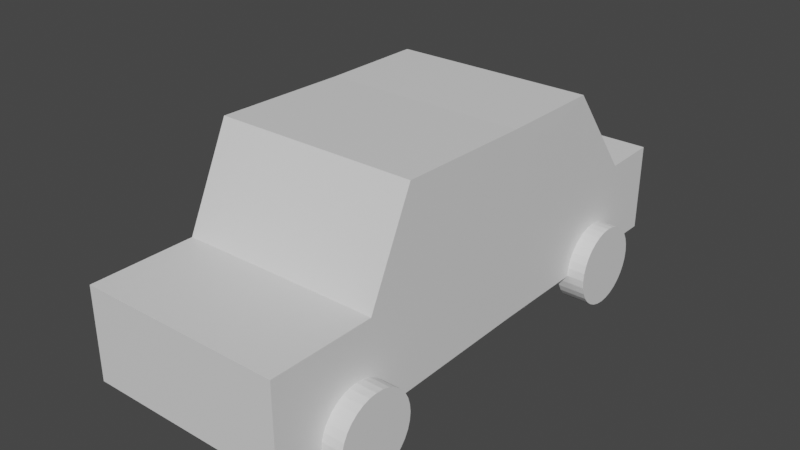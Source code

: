 # Source: Car.blend  (saved by Blender 2.80.75; exported with 4.5.12 LTS)
import bpy
from mathutils import Matrix  # noqa: F401  (used for matrix-valued properties, if any)

bpy.ops.wm.read_factory_settings(use_empty=True)
scene = bpy.context.scene
scene.name = 'Scene'

# ---- collections
col_collection = bpy.data.collections.new('Collection'); scene.collection.children.link(col_collection)

# ---- materials (node trees are filled in below, after node groups)
mat_van_outside = bpy.data.materials.new('Van outside')
mat_van_outside.use_transparent_shadow = False
mat_van_interior = bpy.data.materials.new('Van interior')
mat_van_interior.use_transparent_shadow = False
mat_glass = bpy.data.materials.new('Glass')
mat_glass.use_transparent_shadow = False
mat_tire = bpy.data.materials.new('Tire')
mat_tire.use_transparent_shadow = False
mat_rim = bpy.data.materials.new('Rim')
mat_rim.use_transparent_shadow = False

# ---- material node trees
mat_van_outside.use_nodes = True; mat_van_outside.node_tree.nodes.clear()
_N = mat_van_outside.node_tree.nodes; _L = mat_van_outside.node_tree.links
n0 = _N.new('ShaderNodeOutputMaterial'); n0.name = 'Material Output'; n0.location = (300, 300)
n1 = _N.new('ShaderNodeBsdfPrincipled'); n1.name = 'Principled BSDF'; n1.location = (10, 300)
n1.distribution = 'GGX'
n1.subsurface_method = 'BURLEY'
n1.inputs[3].default_value = 1.45
n1.inputs[27].default_value = (0.0, 0.0, 0.0, 1.0)
n1.inputs[28].default_value = 1.0
_L.new(n1.outputs[0], n0.inputs[0])
n0.is_active_output = True
mat_van_interior.use_nodes = True; mat_van_interior.node_tree.nodes.clear()
_N = mat_van_interior.node_tree.nodes; _L = mat_van_interior.node_tree.links
n0 = _N.new('ShaderNodeOutputMaterial'); n0.name = 'Material Output'; n0.location = (300, 300)
n1 = _N.new('ShaderNodeBsdfPrincipled'); n1.name = 'Principled BSDF'; n1.location = (10, 300)
n1.distribution = 'GGX'
n1.subsurface_method = 'BURLEY'
n1.inputs[3].default_value = 1.45
n1.inputs[27].default_value = (0.0, 0.0, 0.0, 1.0)
n1.inputs[28].default_value = 1.0
_L.new(n1.outputs[0], n0.inputs[0])
n0.is_active_output = True
mat_glass.use_nodes = True; mat_glass.node_tree.nodes.clear()
_N = mat_glass.node_tree.nodes; _L = mat_glass.node_tree.links
n0 = _N.new('ShaderNodeOutputMaterial'); n0.name = 'Material Output'; n0.location = (300, 300)
n1 = _N.new('ShaderNodeBsdfPrincipled'); n1.name = 'Principled BSDF'; n1.location = (10, 300)
n1.distribution = 'GGX'
n1.subsurface_method = 'BURLEY'
n1.inputs[3].default_value = 1.45
n1.inputs[27].default_value = (0.0, 0.0, 0.0, 1.0)
n1.inputs[28].default_value = 1.0
_L.new(n1.outputs[0], n0.inputs[0])
n0.is_active_output = True
mat_tire.use_nodes = True; mat_tire.node_tree.nodes.clear()
_N = mat_tire.node_tree.nodes; _L = mat_tire.node_tree.links
n0 = _N.new('ShaderNodeOutputMaterial'); n0.name = 'Material Output'; n0.location = (300, 300)
n1 = _N.new('ShaderNodeBsdfPrincipled'); n1.name = 'Principled BSDF'; n1.location = (10, 300)
n1.distribution = 'GGX'
n1.subsurface_method = 'BURLEY'
n1.inputs[3].default_value = 1.45
n1.inputs[27].default_value = (0.0, 0.0, 0.0, 1.0)
n1.inputs[28].default_value = 1.0
_L.new(n1.outputs[0], n0.inputs[0])
n0.is_active_output = True
mat_rim.use_nodes = True; mat_rim.node_tree.nodes.clear()
_N = mat_rim.node_tree.nodes; _L = mat_rim.node_tree.links
n0 = _N.new('ShaderNodeOutputMaterial'); n0.name = 'Material Output'; n0.location = (300, 300)
n1 = _N.new('ShaderNodeBsdfPrincipled'); n1.name = 'Principled BSDF'; n1.location = (10, 300)
n1.distribution = 'GGX'
n1.subsurface_method = 'BURLEY'
n1.inputs[3].default_value = 1.45
n1.inputs[27].default_value = (0.0, 0.0, 0.0, 1.0)
n1.inputs[28].default_value = 1.0
_L.new(n1.outputs[0], n0.inputs[0])
n0.is_active_output = True

# ---- world
world_world = bpy.data.worlds.new('World'); scene.world = world_world
world_world.use_nodes = True; world_world.node_tree.nodes.clear()
_N = world_world.node_tree.nodes; _L = world_world.node_tree.links
n0 = _N.new('ShaderNodeOutputWorld'); n0.name = 'World Output'; n0.location = (300, 300)
n1 = _N.new('ShaderNodeBackground'); n1.name = 'Background'; n1.location = (10, 300)
n1.inputs[0].default_value = (0.05088, 0.05088, 0.05088, 1.0)
_L.new(n1.outputs[0], n0.inputs[0])
n0.is_active_output = True
world_world.color = (0.05088, 0.05088, 0.05088)
world_world.use_sun_shadow = False
world_world.sun_shadow_jitter_overblur = 0.0

# ---- meshes
me_cube_001 = bpy.data.meshes.new('Cube.001')
me_cube_001.from_pydata([(2.526, -5.276, 0.1359), (2.526, -4.132, 4.844), (2.526, -0.6298, 0.2021), (2.526, -0.7211, 4.777), (2.526, -0.7211, 2.427), (2.526, -5.276, 2.427), (2.526, -7.896, 2.427), (2.526, -7.896, 0.1359), (2.526, -1.11, 4.54), (2.526, -3.825, 4.54), (2.526, -1.11, 2.71), (2.526, -4.862, 2.71), (0.0, -0.6298, 0.2021), (0.0, -0.7211, 4.777), (0.0, -5.276, 0.1359), (0.0, -4.132, 4.844), (0.0, -5.276, 2.427), (0.0, -7.896, 0.1359), (0.0, -7.896, 2.427), (2.526, 1.995, 0.2021), (2.27, -4.248, 4.6), (2.27, -5.161, 2.672), (0.0, -4.248, 4.6), (0.0, -5.161, 2.672), (2.338, -4.722, 0.196), (3.034, -4.722, 0.196), (2.338, -4.742, 0.0008793), (3.034, -4.742, 0.0008794), (2.338, -4.798, -0.1867), (3.034, -4.798, -0.1867), (2.338, -4.891, -0.3596), (3.034, -4.891, -0.3596), (2.338, -5.015, -0.5111), (3.034, -5.015, -0.5111), (2.338, -5.167, -0.6355), (3.034, -5.167, -0.6355), (2.338, -5.34, -0.7279), (3.034, -5.34, -0.7279), (2.338, -5.527, -0.7848), (3.034, -5.527, -0.7848), (2.338, -5.722, -0.804), (3.034, -5.722, -0.804), (2.338, -5.917, -0.7848), (3.034, -5.917, -0.7848), (2.338, -6.105, -0.7279), (3.034, -6.105, -0.7279), (2.338, -6.278, -0.6355), (3.034, -6.278, -0.6355), (2.338, -6.429, -0.5111), (3.034, -6.429, -0.5111), (2.338, -6.554, -0.3596), (3.034, -6.554, -0.3596), (2.338, -6.646, -0.1867), (3.034, -6.646, -0.1867), (2.338, -6.703, 0.0008796), (3.034, -6.703, 0.0008796), (2.338, -6.722, 0.196), (3.034, -6.722, 0.196), (2.338, -6.703, 0.3911), (3.034, -6.703, 0.3911), (2.338, -6.646, 0.5787), (3.034, -6.646, 0.5787), (2.338, -6.554, 0.7515), (3.034, -6.554, 0.7515), (2.338, -6.429, 0.9031), (3.034, -6.429, 0.9031), (2.338, -6.278, 1.027), (3.034, -6.278, 1.027), (2.338, -6.105, 1.12), (3.034, -6.105, 1.12), (2.338, -5.917, 1.177), (3.034, -5.917, 1.177), (2.338, -5.722, 1.196), (3.034, -5.722, 1.196), (2.338, -5.527, 1.177), (3.034, -5.527, 1.177), (2.338, -5.34, 1.12), (3.034, -5.34, 1.12), (2.338, -5.167, 1.027), (3.034, -5.167, 1.027), (2.338, -5.015, 0.9031), (3.034, -5.015, 0.9031), (2.338, -4.891, 0.7515), (3.034, -4.891, 0.7515), (2.338, -4.798, 0.5787), (3.034, -4.798, 0.5787), (2.338, -4.742, 0.3911), (3.034, -4.742, 0.3911), (2.272, 3.822, 0.2156), (2.968, 3.822, 0.2156), (2.272, 3.803, 0.02048), (2.968, 3.803, 0.02048), (2.272, 3.746, -0.1671), (2.968, 3.746, -0.1671), (2.272, 3.653, -0.34), (2.968, 3.653, -0.34), (2.272, 3.529, -0.4915), (2.968, 3.529, -0.4915), (2.272, 3.378, -0.6159), (2.968, 3.378, -0.6159), (2.272, 3.205, -0.7083), (2.968, 3.205, -0.7083), (2.272, 3.017, -0.7652), (2.968, 3.017, -0.7652), (2.272, 2.822, -0.7844), (2.968, 2.822, -0.7844), (2.272, 2.627, -0.7652), (2.968, 2.627, -0.7652), (2.272, 2.439, -0.7083), (2.968, 2.439, -0.7083), (2.272, 2.266, -0.6159), (2.968, 2.266, -0.6159), (2.272, 2.115, -0.4915), (2.968, 2.115, -0.4915), (2.272, 1.99, -0.34), (2.968, 1.99, -0.34), (2.272, 1.898, -0.1671), (2.968, 1.898, -0.1671), (2.272, 1.841, 0.02048), (2.968, 1.841, 0.02048), (2.272, 1.822, 0.2156), (2.968, 1.822, 0.2156), (2.272, 1.841, 0.4107), (2.968, 1.841, 0.4107), (2.272, 1.898, 0.5983), (2.968, 1.898, 0.5983), (2.272, 1.99, 0.7711), (2.968, 1.99, 0.7711), (2.272, 2.115, 0.9227), (2.968, 2.115, 0.9227), (2.272, 2.266, 1.047), (2.968, 2.266, 1.047), (2.272, 2.439, 1.139), (2.968, 2.439, 1.139), (2.272, 2.627, 1.196), (2.968, 2.627, 1.196), (2.272, 2.822, 1.216), (2.968, 2.822, 1.216), (2.272, 3.017, 1.196), (2.968, 3.017, 1.196), (2.272, 3.205, 1.139), (2.968, 3.205, 1.139), (2.272, 3.378, 1.047), (2.968, 3.378, 1.047), (2.272, 3.529, 0.9227), (2.968, 3.529, 0.9227), (2.272, 3.653, 0.7711), (2.968, 3.653, 0.7711), (2.272, 3.746, 0.5982), (2.968, 3.746, 0.5982), (2.272, 3.803, 0.4107), (2.968, 3.803, 0.4107), (3.034, -4.97, 0.04626), (3.034, -4.955, 0.196), (3.034, -5.013, -0.09769), (3.034, -5.084, -0.2304), (3.034, -5.18, -0.3466), (3.034, -5.296, -0.4421), (3.034, -5.429, -0.513), (3.034, -5.573, -0.5567), (3.034, -5.722, -0.5714), (3.034, -5.872, -0.5567), (3.034, -6.016, -0.513), (3.034, -6.149, -0.4421), (3.034, -6.265, -0.3466), (3.034, -6.36, -0.2304), (3.034, -6.431, -0.09769), (3.034, -6.475, 0.04626), (3.034, -6.49, 0.196), (3.034, -6.475, 0.3457), (3.034, -6.431, 0.4896), (3.034, -6.36, 0.6223), (3.034, -6.265, 0.7386), (3.034, -6.149, 0.834), (3.034, -6.016, 0.9049), (3.034, -5.872, 0.9486), (3.034, -5.722, 0.9633), (3.034, -5.573, 0.9486), (3.034, -5.429, 0.9049), (3.034, -5.296, 0.834), (3.034, -5.18, 0.7386), (3.034, -5.084, 0.6223), (3.034, -5.013, 0.4896), (3.034, -4.97, 0.3457), (2.968, 3.611, 0.0586), (2.968, 3.627, 0.2156), (2.968, 3.565, -0.09233), (2.968, 3.491, -0.2314), (2.968, 3.391, -0.3533), (2.968, 3.269, -0.4534), (2.968, 3.13, -0.5278), (2.968, 2.979, -0.5735), (2.968, 2.822, -0.589), (2.968, 2.665, -0.5735), (2.968, 2.514, -0.5278), (2.968, 2.375, -0.4534), (2.968, 2.253, -0.3533), (2.968, 2.153, -0.2314), (2.968, 2.079, -0.09233), (2.968, 2.033, 0.0586), (2.968, 2.017, 0.2156), (2.968, 2.033, 0.3725), (2.968, 2.079, 0.5235), (2.968, 2.153, 0.6626), (2.968, 2.253, 0.7845), (2.968, 2.375, 0.8845), (2.968, 2.514, 0.9589), (2.968, 2.665, 1.005), (2.968, 2.822, 1.02), (2.968, 2.979, 1.005), (2.968, 3.13, 0.9589), (2.968, 3.269, 0.8845), (2.968, 3.391, 0.7845), (2.968, 3.491, 0.6626), (2.968, 3.565, 0.5235), (2.968, 3.611, 0.3725), (2.526, 1.904, 4.777), (2.526, 1.904, 2.427), (0.0, 1.904, 4.777), (2.526, 3.689, 2.45), (0.0, 3.689, 2.45), (2.526, 5.086, 2.483), (0.0, 5.086, 2.483), (2.526, 5.052, 0.2768), (0.0, 5.052, 0.2768), (2.526, 2.33, 0.2877), (0.0, 2.33, 0.2877), (2.529, 0.1175, 4.418), (2.526, -0.395, 2.719), (2.529, 1.065, 4.418), (2.526, 1.578, 2.719), (0.0, 2.252, 4.323), (2.033, 2.252, 4.323), (0.0, 3.34, 2.904), (2.033, 3.34, 2.904)], [], [(1, 5, 11, 9), (12, 2, 0, 14), (0, 5, 6, 7), (2, 4, 5, 0), (14, 0, 7, 17), (10, 8, 9, 11), (4, 3, 8, 10), (3, 1, 9, 8), (5, 4, 10, 11), (5, 16, 18, 6), (7, 6, 18, 17), (216, 3, 227, 229), (3, 13, 15, 1), (1, 15, 22, 20), (21, 20, 22, 23), (5, 1, 20, 21), (16, 5, 21, 23), (24, 25, 27, 26), (26, 27, 29, 28), (28, 29, 31, 30), (30, 31, 33, 32), (32, 33, 35, 34), (34, 35, 37, 36), (36, 37, 39, 38), (38, 39, 41, 40), (40, 41, 43, 42), (42, 43, 45, 44), (44, 45, 47, 46), (46, 47, 49, 48), (48, 49, 51, 50), (50, 51, 53, 52), (52, 53, 55, 54), (54, 55, 57, 56), (56, 57, 59, 58), (58, 59, 61, 60), (60, 61, 63, 62), (62, 63, 65, 64), (64, 65, 67, 66), (66, 67, 69, 68), (68, 69, 71, 70), (70, 71, 73, 72), (72, 73, 75, 74), (74, 75, 77, 76), (76, 77, 79, 78), (78, 79, 81, 80), (80, 81, 83, 82), (82, 83, 85, 84), (37, 35, 157, 158), (84, 85, 87, 86), (86, 87, 25, 24), (24, 26, 28, 30, 32, 34, 36, 38, 40, 42, 44, 46, 48, 50, 52, 54, 56, 58, 60, 62, 64, 66, 68, 70, 72, 74, 76, 78, 80, 82, 84, 86), (88, 89, 91, 90), (90, 91, 93, 92), (92, 93, 95, 94), (94, 95, 97, 96), (96, 97, 99, 98), (98, 99, 101, 100), (100, 101, 103, 102), (102, 103, 105, 104), (104, 105, 107, 106), (106, 107, 109, 108), (108, 109, 111, 110), (110, 111, 113, 112), (112, 113, 115, 114), (114, 115, 117, 116), (116, 117, 119, 118), (118, 119, 121, 120), (120, 121, 123, 122), (122, 123, 125, 124), (124, 125, 127, 126), (126, 127, 129, 128), (128, 129, 131, 130), (130, 131, 133, 132), (132, 133, 135, 134), (134, 135, 137, 136), (136, 137, 139, 138), (138, 139, 141, 140), (140, 141, 143, 142), (142, 143, 145, 144), (144, 145, 147, 146), (146, 147, 149, 148), (135, 133, 206, 207), (148, 149, 151, 150), (150, 151, 89, 88), (88, 90, 92, 94, 96, 98, 100, 102, 104, 106, 108, 110, 112, 114, 116, 118, 120, 122, 124, 126, 128, 130, 132, 134, 136, 138, 140, 142, 144, 146, 148, 150), (152, 153, 183, 182, 181, 180, 179, 178, 177, 176, 175, 174, 173, 172, 171, 170, 169, 168, 167, 166, 165, 164, 163, 162, 161, 160, 159, 158, 157, 156, 155, 154), (55, 53, 166, 167), (73, 71, 175, 176), (29, 27, 152, 154), (47, 45, 162, 163), (65, 63, 171, 172), (83, 81, 180, 181), (39, 37, 158, 159), (57, 55, 167, 168), (75, 73, 176, 177), (31, 29, 154, 155), (49, 47, 163, 164), (67, 65, 172, 173), (85, 83, 181, 182), (41, 39, 159, 160), (59, 57, 168, 169), (77, 75, 177, 178), (33, 31, 155, 156), (51, 49, 164, 165), (69, 67, 173, 174), (87, 85, 182, 183), (43, 41, 160, 161), (61, 59, 169, 170), (79, 77, 178, 179), (35, 33, 156, 157), (53, 51, 165, 166), (71, 69, 174, 175), (27, 25, 153, 152), (25, 87, 183, 153), (45, 43, 161, 162), (63, 61, 170, 171), (81, 79, 179, 180), (184, 185, 215, 214, 213, 212, 211, 210, 209, 208, 207, 206, 205, 204, 203, 202, 201, 200, 199, 198, 197, 196, 195, 194, 193, 192, 191, 190, 189, 188, 187, 186), (91, 89, 185, 184), (89, 151, 215, 185), (109, 107, 193, 194), (127, 125, 202, 203), (145, 143, 211, 212), (101, 99, 189, 190), (119, 117, 198, 199), (137, 135, 207, 208), (93, 91, 184, 186), (111, 109, 194, 195), (129, 127, 203, 204), (147, 145, 212, 213), (103, 101, 190, 191), (121, 119, 199, 200), (139, 137, 208, 209), (95, 93, 186, 187), (113, 111, 195, 196), (131, 129, 204, 205), (149, 147, 213, 214), (105, 103, 191, 192), (123, 121, 200, 201), (141, 139, 209, 210), (97, 95, 187, 188), (115, 113, 196, 197), (133, 131, 205, 206), (151, 149, 214, 215), (107, 105, 192, 193), (125, 123, 201, 202), (143, 141, 210, 211), (99, 97, 188, 189), (117, 115, 197, 198), (4, 2, 19, 217), (13, 3, 216, 218), (218, 216, 232, 231), (220, 219, 221, 222), (222, 221, 223, 224), (224, 223, 225, 226), (217, 219, 216), (19, 219, 217), (219, 225, 223, 221), (219, 19, 225), (227, 228, 230, 229), (4, 217, 230, 228), (217, 216, 229, 230), (3, 4, 228, 227), (231, 232, 234, 233), (216, 219, 234, 232), (219, 220, 233, 234)])
me_cube_001.polygons.foreach_set('material_index', [0, 0, 0, 0, 0, 2, 0, 0, 0, 0, 0, 0, 0, 0, 2, 0, 0, 3, 3, 3, 3, 3, 3, 3, 3, 3, 3, 3, 3, 3, 3, 3, 3, 3, 3, 3, 3, 3, 3, 3, 3, 3, 3, 3, 3, 3, 3, 3, 3, 3, 0, 3, 3, 3, 3, 3, 3, 3, 3, 3, 3, 3, 3, 3, 3, 3, 3, 3, 3, 3, 3, 3, 3, 3, 3, 3, 3, 3, 3, 3, 3, 3, 3, 3, 0, 4, 3, 3, 3, 3, 3, 3, 3, 3, 3, 3, 3, 3, 3, 3, 3, 3, 3, 3, 3, 3, 3, 3, 3, 3, 3, 3, 3, 3, 3, 3, 3, 4, 3, 3, 3, 3, 3, 3, 3, 3, 3, 3, 3, 3, 3, 3, 3, 3, 3, 3, 3, 3, 3, 3, 3, 3, 3, 3, 3, 3, 3, 3, 3, 0, 0, 0, 0, 0, 0, 0, 0, 0, 0, 2, 0, 0, 0, 2, 0, 0])
_uv = me_cube_001.uv_layers.new(name='UVMap')
_uv.uv.foreach_set('vector', [0.625, 0.75, 0.4966, 0.75, 0.4966, 0.75, 0.625, 0.75, 0.25, 0.5, 0.375, 0.5, 0.375, 0.75, 0.25, 0.75, 0.375, 0.75, 0.4966, 0.75, 0.4966, 0.75, 0.375, 0.75, 0.375, 0.5, 0.4966, 0.5, 0.4966, 0.75, 0.375, 0.75, 0.25, 0.75, 0.375, 0.75, 0.375, 0.75, 0.25, 0.75, 0.4966, 0.5, 0.625, 0.5, 0.625, 0.75, 0.4966, 0.75, 0.4966, 0.5, 0.625, 0.5, 0.625, 0.5, 0.4966, 0.5, 0.625, 0.5, 0.625, 0.75, 0.625, 0.75, 0.625, 0.5, 0.4966, 0.75, 0.4966, 0.5, 0.4966, 0.5, 0.4966, 0.75, 0.4966, 0.75, 0.4966, 0.875, 0.4966, 0.875, 0.4966, 0.75, 0.375, 0.75, 0.4966, 0.75, 0.4966, 0.875, 0.375, 0.875, 0.625, 0.5, 0.625, 0.5, 0.625, 0.5, 0.625, 0.5, 0.625, 0.5, 0.75, 0.5, 0.75, 0.75, 0.625, 0.75, 0.625, 0.75, 0.75, 0.75, 0.75, 0.75, 0.625, 0.75, 0.4966, 0.75, 0.625, 0.75, 0.625, 0.875, 0.4966, 0.875, 0.4966, 0.75, 0.625, 0.75, 0.625, 0.75, 0.4966, 0.75, 0.4966, 0.875, 0.4966, 0.75, 0.4966, 0.75, 0.4966, 0.875, 1.0, 0.5, 1.0, 1.0, 0.9688, 1.0, 0.9688, 0.5, 0.9688, 0.5, 0.9688, 1.0, 0.9375, 1.0, 0.9375, 0.5, 0.9375, 0.5, 0.9375, 1.0, 0.9062, 1.0, 0.9062, 0.5, 0.9062, 0.5, 0.9062, 1.0, 0.875, 1.0, 0.875, 0.5, 0.875, 0.5, 0.875, 1.0, 0.8438, 1.0, 0.8438, 0.5, 0.8438, 0.5, 0.8438, 1.0, 0.8125, 1.0, 0.8125, 0.5, 0.8125, 0.5, 0.8125, 1.0, 0.7812, 1.0, 0.7812, 0.5, 0.7812, 0.5, 0.7812, 1.0, 0.75, 1.0, 0.75, 0.5, 0.75, 0.5, 0.75, 1.0, 0.7188, 1.0, 0.7188, 0.5, 0.7188, 0.5, 0.7188, 1.0, 0.6875, 1.0, 0.6875, 0.5, 0.6875, 0.5, 0.6875, 1.0, 0.6562, 1.0, 0.6562, 0.5, 0.6562, 0.5, 0.6562, 1.0, 0.625, 1.0, 0.625, 0.5, 0.625, 0.5, 0.625, 1.0, 0.5938, 1.0, 0.5938, 0.5, 0.5938, 0.5, 0.5938, 1.0, 0.5625, 1.0, 0.5625, 0.5, 0.5625, 0.5, 0.5625, 1.0, 0.5312, 1.0, 0.5312, 0.5, 0.5312, 0.5, 0.5312, 1.0, 0.5, 1.0, 0.5, 0.5, 0.5, 0.5, 0.5, 1.0, 0.4688, 1.0, 0.4688, 0.5, 0.4688, 0.5, 0.4688, 1.0, 0.4375, 1.0, 0.4375, 0.5, 0.4375, 0.5, 0.4375, 1.0, 0.4062, 1.0, 0.4062, 0.5, 0.4062, 0.5, 0.4062, 1.0, 0.375, 1.0, 0.375, 0.5, 0.375, 0.5, 0.375, 1.0, 0.3438, 1.0, 0.3438, 0.5, 0.3438, 0.5, 0.3438, 1.0, 0.3125, 1.0, 0.3125, 0.5, 0.3125, 0.5, 0.3125, 1.0, 0.2812, 1.0, 0.2812, 0.5, 0.2812, 0.5, 0.2812, 1.0, 0.25, 1.0, 0.25, 0.5, 0.25, 0.5, 0.25, 1.0, 0.2188, 1.0, 0.2188, 0.5, 0.2188, 0.5, 0.2188, 1.0, 0.1875, 1.0, 0.1875, 0.5, 0.1875, 0.5, 0.1875, 1.0, 0.1562, 1.0, 0.1562, 0.5, 0.1562, 0.5, 0.1562, 1.0, 0.125, 1.0, 0.125, 0.5, 0.125, 0.5, 0.125, 1.0, 0.09375, 1.0, 0.09375, 0.5, 0.09375, 0.5, 0.09375, 1.0, 0.0625, 1.0, 0.0625, 0.5, 0.8125, 1.0, 0.8438, 1.0, 0.8438, 1.0, 0.8125, 1.0, 0.0625, 0.5, 0.0625, 1.0, 0.03125, 1.0, 0.03125, 0.5, 0.03125, 0.5, 0.03125, 1.0, 0.0, 1.0, 0.0, 0.5, 0.75, 0.49, 0.7968, 0.4854, 0.8418, 0.4717, 0.8833, 0.4496, 0.9197, 0.4197, 0.9496, 0.3833, 0.9717, 0.3418, 0.9854, 0.2968, 0.99, 0.25, 0.9854, 0.2032, 0.9717, 0.1582, 0.9496, 0.1167, 0.9197, 0.08029, 0.8833, 0.05045, 0.8418, 0.02827, 0.7968, 0.01461, 0.75, 0.01, 0.7032, 0.01461, 0.6582, 0.02827, 0.6167, 0.05045, 0.5803, 0.08029, 0.5504, 0.1167, 0.5283, 0.1582, 0.5146, 0.2032, 0.51, 0.25, 0.5146, 0.2968, 0.5283, 0.3418, 0.5504, 0.3833, 0.5803, 0.4197, 0.6167, 0.4496, 0.6582, 0.4717, 0.7032, 0.4854, 1.0, 0.5, 1.0, 1.0, 0.9688, 1.0, 0.9688, 0.5, 0.9688, 0.5, 0.9688, 1.0, 0.9375, 1.0, 0.9375, 0.5, 0.9375, 0.5, 0.9375, 1.0, 0.9062, 1.0, 0.9062, 0.5, 0.9062, 0.5, 0.9062, 1.0, 0.875, 1.0, 0.875, 0.5, 0.875, 0.5, 0.875, 1.0, 0.8438, 1.0, 0.8438, 0.5, 0.8438, 0.5, 0.8438, 1.0, 0.8125, 1.0, 0.8125, 0.5, 0.8125, 0.5, 0.8125, 1.0, 0.7812, 1.0, 0.7812, 0.5, 0.7812, 0.5, 0.7812, 1.0, 0.75, 1.0, 0.75, 0.5, 0.75, 0.5, 0.75, 1.0, 0.7188, 1.0, 0.7188, 0.5, 0.7188, 0.5, 0.7188, 1.0, 0.6875, 1.0, 0.6875, 0.5, 0.6875, 0.5, 0.6875, 1.0, 0.6562, 1.0, 0.6562, 0.5, 0.6562, 0.5, 0.6562, 1.0, 0.625, 1.0, 0.625, 0.5, 0.625, 0.5, 0.625, 1.0, 0.5938, 1.0, 0.5938, 0.5, 0.5938, 0.5, 0.5938, 1.0, 0.5625, 1.0, 0.5625, 0.5, 0.5625, 0.5, 0.5625, 1.0, 0.5312, 1.0, 0.5312, 0.5, 0.5312, 0.5, 0.5312, 1.0, 0.5, 1.0, 0.5, 0.5, 0.5, 0.5, 0.5, 1.0, 0.4688, 1.0, 0.4688, 0.5, 0.4688, 0.5, 0.4688, 1.0, 0.4375, 1.0, 0.4375, 0.5, 0.4375, 0.5, 0.4375, 1.0, 0.4062, 1.0, 0.4062, 0.5, 0.4062, 0.5, 0.4062, 1.0, 0.375, 1.0, 0.375, 0.5, 0.375, 0.5, 0.375, 1.0, 0.3438, 1.0, 0.3438, 0.5, 0.3438, 0.5, 0.3438, 1.0, 0.3125, 1.0, 0.3125, 0.5, 0.3125, 0.5, 0.3125, 1.0, 0.2812, 1.0, 0.2812, 0.5, 0.2812, 0.5, 0.2812, 1.0, 0.25, 1.0, 0.25, 0.5, 0.25, 0.5, 0.25, 1.0, 0.2188, 1.0, 0.2188, 0.5, 0.2188, 0.5, 0.2188, 1.0, 0.1875, 1.0, 0.1875, 0.5, 0.1875, 0.5, 0.1875, 1.0, 0.1562, 1.0, 0.1562, 0.5, 0.1562, 0.5, 0.1562, 1.0, 0.125, 1.0, 0.125, 0.5, 0.125, 0.5, 0.125, 1.0, 0.09375, 1.0, 0.09375, 0.5, 0.09375, 0.5, 0.09375, 1.0, 0.0625, 1.0, 0.0625, 0.5, 0.2812, 1.0, 0.3125, 1.0, 0.3125, 1.0, 0.2812, 1.0, 0.0625, 0.5, 0.0625, 1.0, 0.03125, 1.0, 0.03125, 0.5, 0.03125, 0.5, 0.03125, 1.0, 0.0, 1.0, 0.0, 0.5, 0.75, 0.49, 0.7968, 0.4854, 0.8418, 0.4717, 0.8833, 0.4496, 0.9197, 0.4197, 0.9496, 0.3833, 0.9717, 0.3418, 0.9854, 0.2968, 0.99, 0.25, 0.9854, 0.2032, 0.9717, 0.1582, 0.9496, 0.1167, 0.9197, 0.08029, 0.8833, 0.05045, 0.8418, 0.02827, 0.7968, 0.01461, 0.75, 0.01, 0.7032, 0.01461, 0.6582, 0.02827, 0.6167, 0.05045, 0.5803, 0.08029, 0.5504, 0.1167, 0.5283, 0.1582, 0.5146, 0.2032, 0.51, 0.25, 0.5146, 0.2968, 0.5283, 0.3418, 0.5504, 0.3833, 0.5803, 0.4197, 0.6167, 0.4496, 0.6582, 0.4717, 0.7032, 0.4854, 0.2968, 0.4854, 0.25, 0.49, 0.2032, 0.4854, 0.1582, 0.4717, 0.1167, 0.4496, 0.08029, 0.4197, 0.05045, 0.3833, 0.02827, 0.3418, 0.01461, 0.2968, 0.01, 0.25, 0.01461, 0.2032, 0.02827, 0.1582, 0.05045, 0.1167, 0.08029, 0.08029, 0.1167, 0.05045, 0.1582, 0.02827, 0.2032, 0.01461, 0.25, 0.01, 0.2968, 0.01461, 0.3418, 0.02827, 0.3833, 0.05045, 0.4197, 0.08029, 0.4496, 0.1167, 0.4717, 0.1582, 0.4854, 0.2032, 0.49, 0.25, 0.4854, 0.2968, 0.4717, 0.3418, 0.4496, 0.3833, 0.4197, 0.4197, 0.3833, 0.4496, 0.3418, 0.4717, 0.5312, 1.0, 0.5625, 1.0, 0.5625, 1.0, 0.5312, 1.0, 0.25, 1.0, 0.2812, 1.0, 0.2812, 1.0, 0.25, 1.0, 0.9375, 1.0, 0.9688, 1.0, 0.9688, 1.0, 0.9375, 1.0, 0.6562, 1.0, 0.6875, 1.0, 0.6875, 1.0, 0.6562, 1.0, 0.375, 1.0, 0.4062, 1.0, 0.4062, 1.0, 0.375, 1.0, 0.09375, 1.0, 0.125, 1.0, 0.125, 1.0, 0.09375, 1.0, 0.7812, 1.0, 0.8125, 1.0, 0.8125, 1.0, 0.7812, 1.0, 0.5, 1.0, 0.5312, 1.0, 0.5312, 1.0, 0.5, 1.0, 0.2188, 1.0, 0.25, 1.0, 0.25, 1.0, 0.2188, 1.0, 0.9062, 1.0, 0.9375, 1.0, 0.9375, 1.0, 0.9062, 1.0, 0.625, 1.0, 0.6562, 1.0, 0.6562, 1.0, 0.625, 1.0, 0.3438, 1.0, 0.375, 1.0, 0.375, 1.0, 0.3438, 1.0, 0.0625, 1.0, 0.09375, 1.0, 0.09375, 1.0, 0.0625, 1.0, 0.75, 1.0, 0.7812, 1.0, 0.7812, 1.0, 0.75, 1.0, 0.4688, 1.0, 0.5, 1.0, 0.5, 1.0, 0.4688, 1.0, 0.1875, 1.0, 0.2188, 1.0, 0.2188, 1.0, 0.1875, 1.0, 0.875, 1.0, 0.9062, 1.0, 0.9062, 1.0, 0.875, 1.0, 0.5938, 1.0, 0.625, 1.0, 0.625, 1.0, 0.5938, 1.0, 0.3125, 1.0, 0.3438, 1.0, 0.3438, 1.0, 0.3125, 1.0, 0.03125, 1.0, 0.0625, 1.0, 0.0625, 1.0, 0.03125, 1.0, 0.7188, 1.0, 0.75, 1.0, 0.75, 1.0, 0.7188, 1.0, 0.4375, 1.0, 0.4688, 1.0, 0.4688, 1.0, 0.4375, 1.0, 0.1562, 1.0, 0.1875, 1.0, 0.1875, 1.0, 0.1562, 1.0, 0.8438, 1.0, 0.875, 1.0, 0.875, 1.0, 0.8438, 1.0, 0.5625, 1.0, 0.5938, 1.0, 0.5938, 1.0, 0.5625, 1.0, 0.2812, 1.0, 0.3125, 1.0, 0.3125, 1.0, 0.2812, 1.0, 0.9688, 1.0, 1.0, 1.0, 1.0, 1.0, 0.9688, 1.0, 0.0, 1.0, 0.03125, 1.0, 0.03125, 1.0, 0.0, 1.0, 0.6875, 1.0, 0.7188, 1.0, 0.7188, 1.0, 0.6875, 1.0, 0.4062, 1.0, 0.4375, 1.0, 0.4375, 1.0, 0.4062, 1.0, 0.125, 1.0, 0.1562, 1.0, 0.1562, 1.0, 0.125, 1.0, 0.2968, 0.4854, 0.25, 0.49, 0.2032, 0.4854, 0.1582, 0.4717, 0.1167, 0.4496, 0.08029, 0.4197, 0.05045, 0.3833, 0.02827, 0.3418, 0.01461, 0.2968, 0.01, 0.25, 0.01461, 0.2032, 0.02827, 0.1582, 0.05045, 0.1167, 0.08029, 0.08029, 0.1167, 0.05045, 0.1582, 0.02827, 0.2032, 0.01461, 0.25, 0.01, 0.2968, 0.01461, 0.3418, 0.02827, 0.3833, 0.05045, 0.4197, 0.08029, 0.4496, 0.1167, 0.4717, 0.1582, 0.4854, 0.2032, 0.49, 0.25, 0.4854, 0.2968, 0.4717, 0.3418, 0.4496, 0.3833, 0.4197, 0.4197, 0.3833, 0.4496, 0.3418, 0.4717, 0.9688, 1.0, 1.0, 1.0, 1.0, 1.0, 0.9688, 1.0, 0.0, 1.0, 0.03125, 1.0, 0.03125, 1.0, 0.0, 1.0, 0.6875, 1.0, 0.7188, 1.0, 0.7188, 1.0, 0.6875, 1.0, 0.4062, 1.0, 0.4375, 1.0, 0.4375, 1.0, 0.4062, 1.0, 0.125, 1.0, 0.1562, 1.0, 0.1562, 1.0, 0.125, 1.0, 0.8125, 1.0, 0.8438, 1.0, 0.8438, 1.0, 0.8125, 1.0, 0.5312, 1.0, 0.5625, 1.0, 0.5625, 1.0, 0.5312, 1.0, 0.25, 1.0, 0.2812, 1.0, 0.2812, 1.0, 0.25, 1.0, 0.9375, 1.0, 0.9688, 1.0, 0.9688, 1.0, 0.9375, 1.0, 0.6562, 1.0, 0.6875, 1.0, 0.6875, 1.0, 0.6562, 1.0, 0.375, 1.0, 0.4062, 1.0, 0.4062, 1.0, 0.375, 1.0, 0.09375, 1.0, 0.125, 1.0, 0.125, 1.0, 0.09375, 1.0, 0.7812, 1.0, 0.8125, 1.0, 0.8125, 1.0, 0.7812, 1.0, 0.5, 1.0, 0.5312, 1.0, 0.5312, 1.0, 0.5, 1.0, 0.2188, 1.0, 0.25, 1.0, 0.25, 1.0, 0.2188, 1.0, 0.9062, 1.0, 0.9375, 1.0, 0.9375, 1.0, 0.9062, 1.0, 0.625, 1.0, 0.6562, 1.0, 0.6562, 1.0, 0.625, 1.0, 0.3438, 1.0, 0.375, 1.0, 0.375, 1.0, 0.3438, 1.0, 0.0625, 1.0, 0.09375, 1.0, 0.09375, 1.0, 0.0625, 1.0, 0.75, 1.0, 0.7812, 1.0, 0.7812, 1.0, 0.75, 1.0, 0.4688, 1.0, 0.5, 1.0, 0.5, 1.0, 0.4688, 1.0, 0.1875, 1.0, 0.2188, 1.0, 0.2188, 1.0, 0.1875, 1.0, 0.875, 1.0, 0.9062, 1.0, 0.9062, 1.0, 0.875, 1.0, 0.5938, 1.0, 0.625, 1.0, 0.625, 1.0, 0.5938, 1.0, 0.3125, 1.0, 0.3438, 1.0, 0.3438, 1.0, 0.3125, 1.0, 0.03125, 1.0, 0.0625, 1.0, 0.0625, 1.0, 0.03125, 1.0, 0.7188, 1.0, 0.75, 1.0, 0.75, 1.0, 0.7188, 1.0, 0.4375, 1.0, 0.4688, 1.0, 0.4688, 1.0, 0.4375, 1.0, 0.1562, 1.0, 0.1875, 1.0, 0.1875, 1.0, 0.1562, 1.0, 0.8438, 1.0, 0.875, 1.0, 0.875, 1.0, 0.8438, 1.0, 0.5625, 1.0, 0.5938, 1.0, 0.5938, 1.0, 0.5625, 1.0, 0.4966, 0.5, 0.375, 0.5, 0.375, 0.5, 0.4966, 0.5, 0.75, 0.5, 0.625, 0.5, 0.625, 0.5, 0.75, 0.5, 0.75, 0.5, 0.625, 0.5, 0.625, 0.5, 0.75, 0.5, 0.75, 0.5, 0.625, 0.5, 0.625, 0.5, 0.75, 0.5, 0.75, 0.5, 0.625, 0.5, 0.625, 0.5, 0.75, 0.5, 0.75, 0.5, 0.625, 0.5, 0.625, 0.5, 0.75, 0.5, 0.4966, 0.5, 0.625, 0.5, 0.625, 0.5, 0.375, 0.5, 0.625, 0.5, 0.4966, 0.5, 0.625, 0.5, 0.625, 0.5, 0.625, 0.5, 0.625, 0.5, 0.625, 0.5, 0.375, 0.5, 0.625, 0.5, 0.625, 0.5, 0.4966, 0.5, 0.4966, 0.5, 0.625, 0.5, 0.4966, 0.5, 0.4966, 0.5, 0.4966, 0.5, 0.4966, 0.5, 0.4966, 0.5, 0.625, 0.5, 0.625, 0.5, 0.4966, 0.5, 0.625, 0.5, 0.4966, 0.5, 0.4966, 0.5, 0.625, 0.5, 0.75, 0.5, 0.625, 0.5, 0.625, 0.5, 0.75, 0.5, 0.625, 0.5, 0.625, 0.5, 0.625, 0.5, 0.625, 0.5, 0.625, 0.5, 0.75, 0.5, 0.75, 0.5, 0.625, 0.5])
me_cube_001.materials.append(mat_van_outside)
me_cube_001.materials.append(mat_van_interior)
me_cube_001.materials.append(mat_glass)
me_cube_001.materials.append(mat_tire)
me_cube_001.materials.append(mat_rim)
me_cube_001.use_remesh_preserve_volume = False
me_cube_001.use_remesh_preserve_attributes = False
me_cube_001.use_mirror_vertex_groups = False
me_cube_001.update()

# ---- objects
ob_cube = bpy.data.objects.new('Cube', me_cube_001)

# ---- transforms, parenting, visibility, modifiers, constraints
ob_cube.location = (0.0, 0.0, 0.0)
ob_cube.lineart.crease_threshold = 0.0
_m = ob_cube.modifiers.new('Mirror', 'MIRROR')
_m.use_clip = True

# ---- collection membership
col_collection.objects.link(ob_cube)

# ---- scene / render settings (as saved in the file)
scene.frame_start = 1; scene.frame_end = 250; scene.frame_set(1)
scene.render.engine = 'BLENDER_EEVEE_NEXT'
scene.cycles.use_denoising = False
scene.cycles.samples = 128
scene.cycles.sampling_pattern = 'TABULATED_SOBOL'
scene.cycles.use_adaptive_sampling = False
scene.cycles.use_light_tree = False
scene.view_settings.view_transform = 'Filmic'
bpy.context.view_layer.update()

# ---- added for rendering (the .blend has no active camera and no usable light): camera, sun
cam_auto = bpy.data.cameras.new('AutoCamera')
cam_auto.lens = 50.0
cam_auto.sensor_width = 36.0
cam_auto.clip_end = 1000.0
ob_auto_camera = bpy.data.objects.new('AutoCamera', cam_auto)
scene.collection.objects.link(ob_auto_camera)
ob_auto_camera.location = (14.2519, -18.5072, 13.4216)
ob_auto_camera.rotation_euler = (1.09748, -7.21219e-08, 0.694738)
scene.camera = ob_auto_camera
light_auto_sun = bpy.data.lights.new('AutoSun', 'SUN')
light_auto_sun.energy = 3.0
light_auto_sun.angle = 0.0523599
ob_auto_sun = bpy.data.objects.new('AutoSun', light_auto_sun)
scene.collection.objects.link(ob_auto_sun)
ob_auto_sun.rotation_euler = (0.872665, 0.174533, 0.523599)
bpy.context.view_layer.update()

